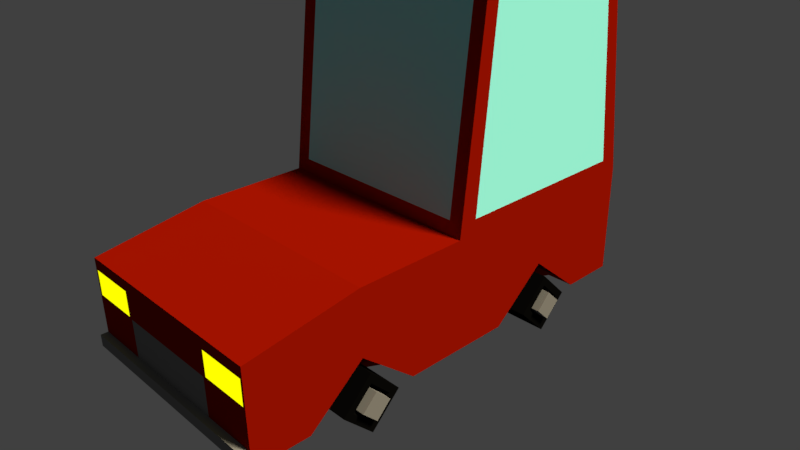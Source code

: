 # Source: car.blend  (saved by Blender 2.77.0; exported with 4.5.12 LTS)
import bpy
from mathutils import Matrix  # noqa: F401  (used for matrix-valued properties, if any)

bpy.ops.wm.read_factory_settings(use_empty=True)
scene = bpy.context.scene
scene.name = 'Scene'

# ---- collections
col_collection_1 = bpy.data.collections.new('Collection 1'); scene.collection.children.link(col_collection_1)

# ---- materials (node trees are filled in below, after node groups)
mat_tire = bpy.data.materials.new('tire')
mat_tire.alpha_threshold = 0.0
mat_tire.roughness = 0.5
mat_pipe = bpy.data.materials.new('pipe')
mat_pipe.alpha_threshold = 0.0
mat_pipe.roughness = 0.5
mat_maincolor = bpy.data.materials.new('mainColor')
mat_maincolor.alpha_threshold = 0.0
mat_maincolor.roughness = 0.5
mat_maincolor.line_color = (0.0, 0.0, 0.0, 1.0)
mat_redlamp = bpy.data.materials.new('redLamp')
mat_redlamp.alpha_threshold = 0.0
mat_redlamp.roughness = 0.5
mat_yellowlamp = bpy.data.materials.new('yellowLamp')
mat_yellowlamp.alpha_threshold = 0.0
mat_yellowlamp.roughness = 0.5
mat_window = bpy.data.materials.new('window')
mat_window.alpha_threshold = 0.0
mat_window.roughness = 0.5

# ---- material node trees
mat_tire.use_nodes = True; mat_tire.node_tree.nodes.clear()
_N = mat_tire.node_tree.nodes; _L = mat_tire.node_tree.links
n0 = _N.new('ShaderNodeOutputMaterial'); n0.name = 'Material Output'; n0.location = (300, 300)
n1 = _N.new('ShaderNodeBsdfDiffuse'); n1.name = 'Diffuse BSDF'; n1.location = (10, 300)
n1.inputs[0].default_value = (0.002579, 0.002579, 0.002579, 1.0)
_L.new(n1.outputs[0], n0.inputs[0])
n0.is_active_output = True
mat_pipe.use_nodes = True; mat_pipe.node_tree.nodes.clear()
_N = mat_pipe.node_tree.nodes; _L = mat_pipe.node_tree.links
n0 = _N.new('ShaderNodeOutputMaterial'); n0.name = 'Material Output'; n0.location = (300, 300)
n1 = _N.new('ShaderNodeBsdfDiffuse'); n1.name = 'Diffuse BSDF'; n1.location = (10, 300)
n1.inputs[0].default_value = (0.214, 0.214, 0.214, 1.0)
_L.new(n1.outputs[0], n0.inputs[0])
n0.is_active_output = True
mat_maincolor.use_nodes = True; mat_maincolor.node_tree.nodes.clear()
_N = mat_maincolor.node_tree.nodes; _L = mat_maincolor.node_tree.links
n0 = _N.new('ShaderNodeOutputMaterial'); n0.name = 'Material Output'; n0.location = (300, 300)
n1 = _N.new('ShaderNodeBsdfDiffuse'); n1.name = 'Diffuse BSDF'; n1.location = (10, 300)
n1.inputs[0].default_value = (0.281, 0.005753, 0.0, 1.0)
_L.new(n1.outputs[0], n0.inputs[0])
n0.is_active_output = True
mat_redlamp.use_nodes = True; mat_redlamp.node_tree.nodes.clear()
_N = mat_redlamp.node_tree.nodes; _L = mat_redlamp.node_tree.links
n0 = _N.new('ShaderNodeOutputMaterial'); n0.name = 'Material Output'; n0.location = (300, 300)
n1 = _N.new('ShaderNodeEmission'); n1.name = 'Emission'; n1.location = (10, 300)
n1.inputs[0].default_value = (1.0, 0.0, 0.0, 1.0)
_L.new(n1.outputs[0], n0.inputs[0])
n0.is_active_output = True
mat_yellowlamp.use_nodes = True; mat_yellowlamp.node_tree.nodes.clear()
_N = mat_yellowlamp.node_tree.nodes; _L = mat_yellowlamp.node_tree.links
n0 = _N.new('ShaderNodeOutputMaterial'); n0.name = 'Material Output'; n0.location = (300, 300)
n1 = _N.new('ShaderNodeEmission'); n1.name = 'Emission'; n1.location = (10, 300)
n1.inputs[0].default_value = (1.0, 1.0, 0.0, 1.0)
_L.new(n1.outputs[0], n0.inputs[0])
n0.is_active_output = True
mat_window.use_nodes = True; mat_window.node_tree.nodes.clear()
_N = mat_window.node_tree.nodes; _L = mat_window.node_tree.links
n0 = _N.new('ShaderNodeOutputMaterial'); n0.name = 'Material Output'; n0.location = (300, 300)
n1 = _N.new('ShaderNodeBsdfDiffuse'); n1.name = 'Diffuse BSDF'; n1.location = (10, 300)
n1.inputs[0].default_value = (0.3185, 1.0, 1.0, 1.0)
_L.new(n1.outputs[0], n0.inputs[0])
n0.is_active_output = True

# ---- world
world_world = bpy.data.worlds.new('World'); scene.world = world_world
world_world.color = (0.05088, 0.05088, 0.05088)
world_world.use_sun_shadow = False
world_world.sun_shadow_jitter_overblur = 0.0
world_world.cycles.sampling_method = 'MANUAL'

# ---- cameras
cam_camera = bpy.data.cameras.new('Camera')
cam_camera.clip_end = 100.0
cam_camera.lens = 35.0
cam_camera.sensor_width = 32.0
cam_camera.sensor_height = 18.0
cam_camera.ortho_scale = 7.314
cam_camera.dof.focus_distance = 0.0

# ---- lights
light_lamp = bpy.data.lights.new('Lamp', 'SUN')
light_lamp.color = (1.0, 0.8719, 0.6069)
light_lamp.transmission_factor = 0.0
light_lamp.cutoff_distance = 30.0
light_lamp.angle = 0.1993
light_lamp.energy = 5.0
light_lamp.shadow_buffer_clip_start = 1.001
light_lamp.shadow_soft_size = 0.1
light_lamp.shadow_cascade_max_distance = 1000.0

# ---- meshes
me_cube_004 = bpy.data.meshes.new('Cube.004')
me_cube_004.from_pydata([(-1.0, -1.0, -1.0), (-1.0, -1.0, 1.0), (-1.0, 1.0, -1.0), (-1.0, 1.0, 1.0), (1.0, -1.0, -1.0), (1.0, -1.0, 1.0), (1.0, 1.0, -1.0), (1.0, 1.0, 1.0), (1.0, 0.6618, 0.6618), (1.0, 0.6618, -0.6618), (1.0, -0.6618, 0.6618), (1.0, -0.6618, -0.6618), (0.698, 0.5506, 0.5506), (0.698, 0.5506, -0.5506), (0.698, -0.5506, 0.5506), (0.698, -0.5506, -0.5506), (0.698, 0.4913, 0.4913), (0.698, 0.4913, -0.4913), (0.698, -0.4913, 0.4913), (0.698, -0.4913, -0.4913), (1.284, 0.4913, 0.4913), (1.284, 0.4913, -0.4913), (1.284, -0.4913, 0.4913), (1.284, -0.4913, -0.4913)], [], [(1, 3, 2, 0), (3, 7, 6, 2), (4, 6, 9, 11), (5, 1, 0, 4), (0, 2, 6, 4), (5, 7, 3, 1), (11, 9, 13, 15), (7, 5, 10, 8), (6, 7, 8, 9), (5, 4, 11, 10), (14, 15, 19, 18), (8, 10, 14, 12), (10, 11, 15, 14), (9, 8, 12, 13), (17, 16, 20, 21), (13, 12, 16, 17), (15, 13, 17, 19), (12, 14, 18, 16), (20, 22, 23, 21), (19, 17, 21, 23), (16, 18, 22, 20), (18, 19, 23, 22)])
me_cube_004.polygons.foreach_set('material_index', [0, 0, 0, 0, 0, 0, 0, 0, 0, 0, 0, 0, 0, 0, 1, 0, 0, 0, 1, 1, 1, 1])
me_cube_004.materials.append(mat_tire)
me_cube_004.materials.append(mat_pipe)
me_cube_004.use_remesh_preserve_volume = False
me_cube_004.use_remesh_preserve_attributes = False
me_cube_004.use_mirror_vertex_groups = False
me_cube_004.update()
me_cube_003 = bpy.data.meshes.new('Cube.003')
me_cube_003.from_pydata([(-1.0, -1.0, -1.0), (-1.0, -1.0, 1.0), (-1.0, 1.0, -1.0), (-1.0, 1.0, 1.0), (1.0, -1.0, -1.0), (1.0, -1.0, 1.0), (1.0, 1.0, -1.0), (1.0, 1.0, 1.0), (1.0, 0.6618, 0.6618), (1.0, 0.6618, -0.6618), (1.0, -0.6618, 0.6618), (1.0, -0.6618, -0.6618), (0.698, 0.5506, 0.5506), (0.698, 0.5506, -0.5506), (0.698, -0.5506, 0.5506), (0.698, -0.5506, -0.5506), (0.698, 0.4913, 0.4913), (0.698, 0.4913, -0.4913), (0.698, -0.4913, 0.4913), (0.698, -0.4913, -0.4913), (1.284, 0.4913, 0.4913), (1.284, 0.4913, -0.4913), (1.284, -0.4913, 0.4913), (1.284, -0.4913, -0.4913)], [], [(1, 3, 2, 0), (3, 7, 6, 2), (4, 6, 9, 11), (5, 1, 0, 4), (0, 2, 6, 4), (5, 7, 3, 1), (11, 9, 13, 15), (7, 5, 10, 8), (6, 7, 8, 9), (5, 4, 11, 10), (14, 15, 19, 18), (8, 10, 14, 12), (10, 11, 15, 14), (9, 8, 12, 13), (17, 16, 20, 21), (13, 12, 16, 17), (15, 13, 17, 19), (12, 14, 18, 16), (20, 22, 23, 21), (19, 17, 21, 23), (16, 18, 22, 20), (18, 19, 23, 22)])
me_cube_003.polygons.foreach_set('material_index', [0, 0, 0, 0, 0, 0, 0, 0, 0, 0, 0, 0, 0, 0, 1, 0, 0, 0, 1, 1, 1, 1])
me_cube_003.materials.append(mat_tire)
me_cube_003.materials.append(mat_pipe)
me_cube_003.use_remesh_preserve_volume = False
me_cube_003.use_remesh_preserve_attributes = False
me_cube_003.use_mirror_vertex_groups = False
me_cube_003.update()
me_cube_002 = bpy.data.meshes.new('Cube.002')
me_cube_002.from_pydata([(-1.0, -1.0, -1.0), (-1.0, -1.0, 1.0), (-1.0, 1.0, -1.0), (-1.0, 1.0, 1.0), (1.0, -1.0, -1.0), (1.0, -1.0, 1.0), (1.0, 1.0, -1.0), (1.0, 1.0, 1.0), (1.0, 0.6618, 0.6618), (1.0, 0.6618, -0.6618), (1.0, -0.6618, 0.6618), (1.0, -0.6618, -0.6618), (0.698, 0.5506, 0.5506), (0.698, 0.5506, -0.5506), (0.698, -0.5506, 0.5506), (0.698, -0.5506, -0.5506), (0.698, 0.4913, 0.4913), (0.698, 0.4913, -0.4913), (0.698, -0.4913, 0.4913), (0.698, -0.4913, -0.4913), (1.284, 0.4913, 0.4913), (1.284, 0.4913, -0.4913), (1.284, -0.4913, 0.4913), (1.284, -0.4913, -0.4913)], [], [(1, 3, 2, 0), (3, 7, 6, 2), (4, 6, 9, 11), (5, 1, 0, 4), (0, 2, 6, 4), (5, 7, 3, 1), (11, 9, 13, 15), (7, 5, 10, 8), (6, 7, 8, 9), (5, 4, 11, 10), (14, 15, 19, 18), (8, 10, 14, 12), (10, 11, 15, 14), (9, 8, 12, 13), (17, 16, 20, 21), (13, 12, 16, 17), (15, 13, 17, 19), (12, 14, 18, 16), (20, 22, 23, 21), (19, 17, 21, 23), (16, 18, 22, 20), (18, 19, 23, 22)])
me_cube_002.polygons.foreach_set('material_index', [0, 0, 0, 0, 0, 0, 0, 0, 0, 0, 0, 0, 0, 0, 1, 0, 0, 0, 1, 1, 1, 1])
me_cube_002.materials.append(mat_tire)
me_cube_002.materials.append(mat_pipe)
me_cube_002.use_remesh_preserve_volume = False
me_cube_002.use_remesh_preserve_attributes = False
me_cube_002.use_mirror_vertex_groups = False
me_cube_002.update()
me_cube_001 = bpy.data.meshes.new('Cube.001')
me_cube_001.from_pydata([(-1.0, -1.0, -1.0), (-1.0, -1.0, 1.0), (-1.0, 1.0, -1.0), (-1.0, 1.0, 1.0), (1.0, -1.0, -1.0), (1.0, -1.0, 1.0), (1.0, 1.0, -1.0), (1.0, 1.0, 1.0), (1.0, 0.6618, 0.6618), (1.0, 0.6618, -0.6618), (1.0, -0.6618, 0.6618), (1.0, -0.6618, -0.6618), (0.698, 0.5506, 0.5506), (0.698, 0.5506, -0.5506), (0.698, -0.5506, 0.5506), (0.698, -0.5506, -0.5506), (0.698, 0.4913, 0.4913), (0.698, 0.4913, -0.4913), (0.698, -0.4913, 0.4913), (0.698, -0.4913, -0.4913), (1.284, 0.4913, 0.4913), (1.284, 0.4913, -0.4913), (1.284, -0.4913, 0.4913), (1.284, -0.4913, -0.4913)], [], [(1, 3, 2, 0), (3, 7, 6, 2), (4, 6, 9, 11), (5, 1, 0, 4), (0, 2, 6, 4), (5, 7, 3, 1), (11, 9, 13, 15), (7, 5, 10, 8), (6, 7, 8, 9), (5, 4, 11, 10), (14, 15, 19, 18), (8, 10, 14, 12), (10, 11, 15, 14), (9, 8, 12, 13), (17, 16, 20, 21), (13, 12, 16, 17), (15, 13, 17, 19), (12, 14, 18, 16), (20, 22, 23, 21), (19, 17, 21, 23), (16, 18, 22, 20), (18, 19, 23, 22)])
me_cube_001.polygons.foreach_set('material_index', [0, 0, 0, 0, 0, 0, 0, 0, 0, 0, 0, 0, 0, 0, 1, 0, 0, 0, 1, 1, 1, 1])
me_cube_001.materials.append(mat_tire)
me_cube_001.materials.append(mat_pipe)
me_cube_001.use_remesh_preserve_volume = False
me_cube_001.use_remesh_preserve_attributes = False
me_cube_001.use_mirror_vertex_groups = False
me_cube_001.update()
me_cube = bpy.data.meshes.new('Cube')
me_cube.from_pydata([(1.0, 1.0, -1.0), (1.0, -1.0, -1.0), (-1.0, -1.0, -1.0), (-1.0, 1.0, -1.0), (1.0, 1.0, 1.0), (1.0, -1.0, 0.68), (-1.0, -1.0, 0.68), (-1.0, 1.0, 1.0), (1.0, -5.96e-08, -1.0), (1.788e-07, 1.0, -1.0), (1.0, 1.0, 0.0), (0.0, -1.0, -1.0), (1.0, -1.0, 0.0), (-1.0, 2.98e-07, -1.0), (-1.0, -1.0, 0.0), (-1.0, 1.0, 0.0), (1.0, -5.364e-07, 1.0), (2.384e-07, 1.0, 1.0), (-5.364e-07, -1.0, 0.68), (-1.0, 1.788e-07, 1.0), (2.384e-07, 1.0, 0.0), (-1.0, 2.384e-07, 0.0), (-2.98e-07, -1.0, 0.0), (1.0, -2.98e-07, 0.0), (-1.49e-07, -1.788e-07, 1.0), (5.96e-08, 1.192e-07, -1.0), (1.0, -0.5, -0.1687), (-0.5, 1.0, -1.0), (1.0, 1.0, 0.5), (-0.5, -1.0, -1.0), (1.0, -1.0, 0.5), (-1.0, 0.5, -0.1687), (-1.0, -1.0, 0.5), (-1.0, 1.0, 0.5), (1.0, -0.5, 1.0), (-0.5, 1.0, 1.0), (-0.5, -1.0, 0.68), (-1.0, 0.5, 1.0), (1.0, 0.5, -0.1687), (0.5, 1.0, -1.0), (1.0, 1.0, -0.5), (0.5, -1.0, -1.0), (1.0, -1.0, -0.5), (-1.0, -0.5, -0.1687), (-1.0, -1.0, -0.5), (-1.0, 1.0, -0.5), (1.0, 0.5, 1.0), (0.5, 1.0, 1.0), (0.5, -1.0, 0.68), (-1.0, -0.5, 1.0), (-0.5, 1.0, 0.0), (0.5, 1.0, 0.0), (2.384e-07, 1.0, 0.5), (2.086e-07, 1.0, -0.5), (-1.0, 0.5, 0.3398), (-1.0, -0.5, 0.3398), (-1.0, 2.682e-07, -0.5), (-1.0, 2.086e-07, 0.5), (-0.5, -1.0, 0.0), (0.5, -1.0, 0.0), (-1.49e-07, -1.0, -0.5), (-4.172e-07, -1.0, 0.5), (1.0, -0.5, 0.3398), (1.0, 0.5, 0.3398), (1.0, -1.788e-07, -0.5), (1.0, -4.172e-07, 0.5), (-3.427e-07, -0.5, 1.0), (0.5, -3.576e-07, 1.0), (-0.5, 0.0, 1.0), (-0.5, 2.086e-07, -1.0), (0.5, 2.98e-08, -1.0), (1.192e-07, 0.5, -0.9852), (2.98e-08, -0.5, -0.9852), (0.5, -0.5, -0.9852), (0.5, 0.5, -0.9852), (-0.5, 0.5, -0.9852), (0.5, -0.5, 1.0), (1.0, 0.5, 0.8398), (1.0, 0.5, -0.02937), (1.0, -0.5, -0.02937), (0.5, -1.0, 0.5), (0.5, -1.0, -0.5), (-0.5, -1.0, -0.5), (-1.0, -0.5, 0.8398), (-1.0, -0.5, -0.02937), (-1.0, 0.5, -0.02937), (0.5, 1.0, -0.5), (0.5, 1.0, 0.5), (-0.5, 1.0, 0.5), (-0.5, 1.0, -0.5), (-1.0, 0.5, 0.8398), (-0.5, -1.0, 0.5), (1.0, -0.5, 0.8398), (-0.5, -0.5, 1.0), (-0.5, -0.5, -0.9852), (-0.5, 0.875, 5.0), (-1.0, 0.875, 5.0), (-1.0, 0.5, 5.0), (1.0, 0.5, 5.0), (1.0, 0.125, 5.0), (0.5, 0.875, 5.0), (2.384e-07, 0.875, 5.0), (4.47e-08, 0.5, 5.0), (-1.49e-07, 0.125, 5.0), (0.5, 0.125, 5.0), (-0.5, 0.125, 5.0), (-1.0, 0.125, 5.0), (1.0, 0.875, 5.0), (-0.5, 0.5, 5.0), (0.5, 0.5, 5.0), (1.0, -0.75, -1.0), (-0.75, 1.0, -1.0), (-0.75, -1.0, -1.0), (-1.0, 0.75, -1.0), (1.0, 0.25, -1.0), (0.25, 1.0, -1.0), (0.25, -1.0, -1.0), (-1.0, -0.25, -1.0), (-0.75, 2.533e-07, -1.0), (0.25, 7.451e-08, -1.0), (1.49e-07, 0.75, -1.0), (4.47e-08, -0.25, -1.0), (1.0, -0.25, -1.0), (-0.25, 1.0, -1.0), (-0.25, -1.0, -1.0), (-1.0, 0.25, -1.0), (1.0, 0.75, -1.0), (0.75, 1.0, -1.0), (0.75, -1.0, -1.0), (-1.0, -0.75, -1.0), (-0.25, 1.639e-07, -1.0), (0.75, -1.49e-08, -1.0), (8.941e-08, 0.25, -1.0), (1.49e-08, -0.75, -1.0), (0.25, -0.5, -0.9852), (0.75, -0.5, -0.1687), (0.5, -0.25, -1.0), (0.5, -0.75, -1.0), (0.25, 0.5, -0.9852), (0.75, 0.5, -0.1687), (0.5, 0.75, -1.0), (0.5, 0.25, -1.0), (-0.75, 0.5, -0.1687), (-0.25, 0.5, -0.9852), (-0.5, 0.75, -1.0), (-0.5, 0.25, -1.0), (-0.75, -0.5, -0.1687), (-0.25, -0.5, -0.9852), (-0.5, -0.25, -1.0), (-0.5, -0.75, -1.0), (-0.25, -0.75, -1.0), (-0.25, -0.25, -1.0), (-0.75, -0.25, -1.0), (-0.25, 0.25, -1.0), (-0.25, 0.75, -1.0), (-0.75, 0.75, -1.0), (0.75, 0.25, -1.0), (0.75, 0.75, -1.0), (0.25, 0.75, -1.0), (0.75, -0.75, -1.0), (0.75, -0.25, -1.0), (0.25, -0.25, -1.0), (0.25, -0.75, -1.0), (0.25, 0.25, -1.0), (-0.75, 0.25, -1.0), (-0.75, -0.75, -1.0), (-0.75, 1.0, 0.0), (1.0, 1.0, 0.25), (-1.0, 1.0, 0.25), (0.75, 1.0, 0.0), (0.75, 1.0, 0.5), (0.5, 1.0, 0.25), (-0.75, 1.0, 0.5), (-0.5, 1.0, 0.25), (-0.75, 1.0, 0.025), (0.125, 1.0, -1.0), (1.0, 1.0, -0.25), (0.25, 1.0, 0.0), (2.235e-07, 1.0, -0.25), (0.625, 1.0, -1.0), (1.0, 1.0, -0.75), (0.625, 1.0, 0.0), (1.937e-07, 1.0, -0.75), (0.25, 1.0, -0.5), (0.75, 1.0, -0.5), (0.5, 1.0, -0.25), (0.5, 1.0, -0.75), (0.375, 1.0, -1.0), (0.875, 1.0, -1.0), (0.875, 1.0, 0.0), (0.25, 1.0, -0.25), (0.5, 1.085, -0.5), (0.25, 1.085, -0.5), (0.5, 1.085, -0.25), (0.25, 1.085, -0.25), (0.4502, 1.085, -0.4502), (0.2998, 1.085, -0.4502), (0.4502, 1.085, -0.2998), (0.2998, 1.085, -0.2998), (0.4502, 1.01, -0.4502), (0.2998, 1.01, -0.4502), (0.4502, 1.01, -0.2998), (0.2998, 1.01, -0.2998), (-0.75, -1.0, -0.8978), (-1.0, -1.0, -0.8978), (0.25, -1.0, -0.8978), (0.0, -1.0, -0.8978), (-1.49e-07, -1.0, -0.684), (-0.25, -1.0, -0.8978), (-0.5, -1.0, -0.8978), (0.75, -1.0, -0.8978), (0.5, -1.0, -0.8978), (1.0, -1.0, -0.8978), (1.0, -1.0, -0.684), (-1.0, -1.0, -0.684), (0.5, -1.0, -0.684), (-0.5, -1.0, -0.684), (-0.75, -1.033, -0.8978), (-1.0, -1.033, -0.8978), (0.25, -1.033, -0.8978), (0.0, -1.033, -0.8978), (-1.49e-07, -1.033, -0.684), (-0.25, -1.033, -0.8978), (-0.5, -1.033, -0.8978), (0.75, -1.033, -0.8978), (0.5, -1.033, -0.8978), (1.0, -1.033, -0.8978), (1.0, -1.033, -0.684), (-1.0, -1.033, -0.684), (0.5, -1.033, -0.684), (-0.5, -1.033, -0.684), (0.5, 0.8812, 4.8), (1.0, 0.8812, 4.8), (1.0, 0.1187, 4.8), (1.0, 0.5, 4.8), (2.384e-07, 0.8812, 4.8), (-1.0, 0.1188, 4.8), (-0.5, 0.1187, 4.8), (-1.49e-07, 0.1187, 4.8), (-0.5, 0.8812, 4.8), (-1.0, 0.8813, 4.8), (-1.0, 0.5, 4.8), (0.5, 0.1187, 4.8), (0.5, 0.9923, 1.247), (1.0, 0.007713, 1.247), (2.384e-07, 0.9923, 1.247), (-1.0, 0.007714, 1.247), (-0.5, 0.007714, 1.247), (-0.5, 0.9923, 1.247), (0.5, 0.007714, 1.247), (1.0, 0.9923, 1.247), (1.0, 0.5, 1.247), (-1.49e-07, 0.007714, 1.247), (-1.0, 0.9923, 1.247), (-1.0, 0.5, 1.247), (1.0, 0.07887, 1.0), (1.0, 0.07887, 0.0536), (-1.0, 0.07887, 1.0), (-1.0, 0.07887, 0.0536), (1.0, 0.07887, 0.5536), (1.0, 0.07887, -0.4258), (-1.0, 0.07887, -0.4258), (-1.0, 0.07887, 0.5536), (1.0, 0.1841, 5.0), (-1.185e-07, 0.1841, 5.0), (-1.0, 0.1841, 5.0), (-0.5, 0.1841, 5.0), (0.5, 0.1841, 5.0), (-1.0, 0.1789, 4.8), (1.0, 0.1789, 4.8), (1.0, 0.08536, 1.247), (-1.0, 0.08536, 1.247), (-1.0, 0.9205, 1.0), (1.0, 0.9205, 1.0), (1.0, 0.9205, 0.5541), (-1.0, 0.9205, 0.5541), (-1.0, 0.8153, 5.0), (1.0, 0.8153, 5.0), (2.076e-07, 0.8153, 5.0), (-0.5, 0.8153, 5.0), (0.5, 0.8153, 5.0), (1.0, 0.8206, 4.8), (-1.0, 0.8206, 4.8), (-1.0, 0.914, 1.247), (1.0, 0.914, 1.247), (-0.8621, 1.0, 1.0), (-0.8621, -1.0, 0.68), (-0.8621, -1.0, 0.0), (-0.8621, 1.295e-07, 1.0), (-0.8621, -1.0, -0.5), (-0.8621, -1.0, 0.5), (-0.8621, -0.5, 1.0), (-0.8621, 0.875, 5.0), (-0.8621, 0.125, 5.0), (-0.8621, 0.5, 5.0), (-0.8621, -1.0, -0.684), (-0.8621, -1.033, -0.684), (-0.8621, 0.8812, 4.8), (-0.8621, 0.1188, 4.8), (-0.8621, 0.007714, 1.247), (-0.8621, 0.9923, 1.247), (-0.8621, 0.1841, 5.0), (-0.8621, 0.8153, 5.0), (0.8743, -4.915e-07, 1.0), (0.8743, 1.0, 1.0), (0.8743, -1.0, 0.68), (0.8743, -1.0, 0.0), (0.8743, -0.5, 1.0), (0.8743, -1.0, 0.5), (0.8743, -1.0, -0.5), (0.8743, 0.125, 5.0), (0.8743, 0.875, 5.0), (0.8743, 0.5, 5.0), (0.8743, -1.0, -0.684), (0.8743, -1.033, -0.684), (0.8743, 0.1187, 4.8), (0.8743, 0.8812, 4.8), (0.8743, 0.9923, 1.247), (0.8743, 0.007713, 1.247), (0.8743, 0.1841, 5.0), (0.8743, 0.8153, 5.0), (-0.8546, -1.0, 0.025), (-0.9787, -1.0, 0.025), (0.9791, -1.0, 0.025), (0.9791, -1.0, 0.475), (-0.9787, -1.0, 0.475), (0.866, -1.0, 0.025), (0.5291, -1.0, 0.025), (0.866, -1.0, 0.475), (0.5291, -1.0, 0.475), (-0.8546, -1.0, 0.475), (-0.5287, -1.0, 0.475), (-0.5287, -1.0, 0.025), (0.975, 1.0, 0.2455), (0.975, 1.0, 0.4705), (0.6375, 1.0, 0.02045), (0.525, 1.0, 0.02045), (0.75, 1.0, 0.4705), (0.525, 1.0, 0.4705), (0.525, 1.0, 0.2455), (0.975, 1.0, 0.02045), (0.8625, 1.0, 0.02045), (0.75, 1.0, 0.02045), (0.75, 1.0, 0.2455), (-0.975, 1.0, 0.025), (-0.975, 1.0, 0.25), (-0.975, 1.0, 0.475), (-0.75, 1.0, 0.475), (-0.525, 1.0, 0.25), (-0.525, 1.0, 0.475), (-0.525, 1.0, 0.025), (-0.75, 1.0, 0.25)], [], [(165, 112, 2, 129), (291, 49, 6, 286), (92, 34, 5, 30), (290, 286, 6, 32), (275, 272, 7, 33), (89, 27, 111, 3, 45), (50, 166, 174, 350), (87, 171, 51, 177, 20, 52), (86, 186, 39, 187, 115, 175, 9, 182, 53, 183), (85, 54, 15, 45), (84, 55, 21, 56), (83, 49, 19, 57), (289, 287, 14, 44), (81, 59, 22, 60), (80, 48, 18, 61), (79, 62, 12, 42), (260, 256, 23, 64), (259, 255, 16, 65), (76, 66, 18, 48), (282, 241, 97, 276), (231, 235, 101, 100), (164, 118, 13, 125), (163, 119, 25, 132), (162, 116, 11, 133), (161, 134, 72, 121), (160, 135, 73, 136), (159, 128, 41, 137), (158, 138, 71, 120), (157, 139, 74, 140), (156, 131, 70, 141), (155, 142, 31, 113), (154, 143, 75, 144), (153, 130, 69, 145), (281, 232, 107, 277), (269, 234, 98, 263), (235, 239, 95, 101), (298, 237, 105, 293), (237, 238, 103, 105), (297, 240, 96, 292), (307, 76, 48, 305), (303, 67, 76, 307), (67, 24, 66, 76), (256, 259, 65, 23), (10, 167, 28, 274, 77, 63), (274, 273, 46, 77), (38, 78, 260, 64, 8, 114), (0, 180, 40, 78, 38, 126), (40, 176, 10, 63, 78), (26, 79, 42, 1, 110), (8, 64, 79, 26, 122), (64, 23, 62, 79), (59, 80, 61, 22), (30, 308, 328, 324), (308, 305, 48, 80), (309, 81, 215, 313), (112, 29, 209, 203), (309, 306, 59, 81), (2, 112, 203, 204), (81, 60, 207, 215), (60, 22, 58, 82), (55, 83, 57, 21), (14, 32, 83, 55), (32, 6, 49, 83), (43, 84, 56, 13, 117), (2, 44, 84, 43, 129), (44, 14, 55, 84), (31, 85, 45, 3, 113), (13, 56, 261, 85, 31, 125), (261, 258, 54, 85), (190, 183, 53, 178), (10, 176, 40, 184, 86, 185, 51, 181, 169, 189), (40, 180, 0, 188, 127, 179, 39, 186, 86, 184), (47, 87, 52, 17), (4, 28, 170, 87, 47, 304), (167, 10, 340, 333), (35, 88, 172, 33, 7, 285), (17, 52, 88, 35), (52, 20, 50, 173, 88), (50, 89, 45, 15, 166), (20, 178, 53, 89, 50), (53, 182, 9, 123, 27, 89), (54, 90, 275, 33, 168, 15), (258, 262, 90, 54), (262, 257, 37, 90), (59, 306, 326, 327), (22, 61, 91, 58), (61, 18, 36, 91), (62, 92, 30, 12), (23, 65, 92, 62), (65, 16, 34, 92), (66, 93, 36, 18), (24, 68, 93, 66), (288, 19, 49, 291), (152, 146, 43, 117), (151, 147, 94, 148), (150, 124, 29, 149), (267, 264, 103, 104), (301, 265, 106, 293), (264, 266, 105, 103), (278, 279, 108, 102), (302, 276, 97, 294), (319, 267, 104, 310), (320, 280, 109, 312), (280, 278, 102, 109), (316, 231, 100, 311), (315, 233, 99, 310), (268, 236, 106, 265), (238, 242, 104, 103), (147, 150, 149, 94), (72, 133, 150, 147), (133, 11, 124, 150), (130, 151, 148, 69), (25, 121, 151, 130), (121, 72, 147, 151), (118, 152, 117, 13), (69, 148, 152, 118), (148, 94, 146, 152), (143, 153, 145, 75), (71, 132, 153, 143), (132, 25, 130, 153), (123, 154, 144, 27), (9, 120, 154, 123), (120, 71, 143, 154), (111, 155, 113, 3), (27, 144, 155, 111), (144, 75, 142, 155), (139, 156, 141, 74), (38, 114, 156, 139), (114, 8, 131, 156), (127, 157, 140, 39, 179), (0, 126, 157, 127, 188), (126, 38, 139, 157), (115, 158, 120, 9, 175), (39, 140, 158, 115, 187), (140, 74, 138, 158), (135, 159, 137, 73), (26, 110, 159, 135), (110, 1, 128, 159), (131, 160, 136, 70), (8, 122, 160, 131), (122, 26, 135, 160), (119, 161, 121, 25), (70, 136, 161, 119), (136, 73, 134, 161), (134, 162, 133, 72), (73, 137, 162, 134), (137, 41, 116, 162), (138, 163, 132, 71), (74, 141, 163, 138), (141, 70, 119, 163), (142, 164, 125, 31), (75, 145, 164, 142), (145, 69, 118, 164), (146, 165, 129, 43), (94, 149, 165, 146), (149, 29, 112, 165), (87, 170, 337, 338), (170, 28, 334, 337), (189, 169, 342, 341), (15, 168, 345, 344), (172, 88, 349, 347), (168, 33, 346, 345), (177, 190, 178, 20), (51, 185, 190, 177), (183, 190, 194, 192), (192, 194, 198, 196), (190, 185, 193, 194), (185, 86, 191, 193), (86, 183, 192, 191), (198, 197, 201, 202), (193, 191, 195, 197), (194, 193, 197, 198), (191, 192, 196, 195), (201, 199, 200, 202), (195, 196, 200, 199), (196, 198, 202, 200), (197, 195, 199, 201), (206, 205, 219, 220), (313, 215, 229, 314), (208, 206, 220, 222), (204, 203, 217, 218), (41, 128, 210, 211), (128, 1, 212, 210), (1, 42, 213, 212), (29, 124, 208, 209), (44, 2, 204, 214), (289, 44, 214, 295), (116, 41, 211, 205), (11, 116, 205, 206), (60, 82, 216, 207), (124, 11, 206, 208), (225, 229, 221, 220, 219), (226, 227, 314, 229, 225, 224), (223, 230, 296, 228, 218, 217), (220, 221, 230, 223, 222), (210, 212, 226, 224), (295, 214, 228, 296), (209, 208, 222, 223), (207, 216, 230, 221), (211, 210, 224, 225), (212, 213, 227, 226), (203, 209, 223, 217), (214, 204, 218, 228), (205, 211, 225, 219), (215, 207, 221, 229), (252, 249, 242, 238), (271, 246, 236, 268), (318, 244, 233, 315), (317, 243, 231, 316), (300, 253, 240, 297), (247, 252, 238, 237), (299, 247, 237, 298), (245, 248, 239, 235), (270, 251, 234, 269), (284, 250, 232, 281), (243, 245, 235, 231), (283, 254, 241, 282), (272, 37, 254, 283), (47, 17, 245, 243), (273, 4, 250, 284), (255, 46, 251, 270), (17, 35, 248, 245), (288, 68, 247, 299), (68, 24, 252, 247), (285, 7, 253, 300), (304, 47, 243, 317), (303, 16, 244, 318), (257, 19, 246, 271), (24, 67, 249, 252), (37, 257, 271, 254), (16, 255, 270, 244), (244, 270, 269, 233), (254, 271, 268, 241), (241, 268, 265, 97), (312, 109, 267, 319), (102, 108, 266, 264), (294, 97, 265, 301), (109, 102, 264, 267), (57, 19, 257, 262), (21, 57, 262, 258), (56, 21, 258, 261), (63, 77, 259, 256), (233, 269, 263, 99), (77, 46, 255, 259), (78, 63, 256, 260), (46, 273, 284, 251), (7, 272, 283, 253), (253, 283, 282, 240), (251, 284, 281, 234), (100, 101, 278, 280), (311, 100, 280, 320), (292, 96, 276, 302), (101, 95, 279, 278), (28, 4, 273, 274), (234, 281, 277, 98), (240, 282, 276, 96), (90, 37, 272, 275), (95, 292, 302, 279), (108, 294, 301, 266), (35, 285, 300, 248), (19, 288, 299, 246), (246, 299, 298, 236), (248, 300, 297, 239), (216, 295, 296, 230), (82, 289, 295, 216), (279, 302, 294, 108), (266, 301, 293, 105), (68, 288, 291, 93), (290, 32, 325, 330), (239, 297, 292, 95), (236, 298, 293, 106), (82, 58, 287, 289), (91, 36, 286, 290), (93, 291, 286, 36), (107, 311, 320, 277), (98, 312, 319, 263), (67, 303, 318, 249), (4, 304, 317, 250), (250, 317, 316, 232), (249, 318, 315, 242), (213, 313, 314, 227), (242, 315, 310, 104), (232, 316, 311, 107), (277, 320, 312, 98), (263, 319, 310, 99), (42, 12, 306, 309), (42, 309, 313, 213), (30, 5, 305, 308), (287, 58, 332, 321), (16, 303, 307, 34), (34, 307, 305, 5), (326, 328, 329, 327), (321, 330, 325, 322), (332, 331, 330, 321), (323, 324, 328, 326), (32, 14, 322, 325), (308, 80, 329, 328), (306, 12, 323, 326), (12, 30, 324, 323), (58, 91, 331, 332), (80, 59, 327, 329), (14, 287, 321, 322), (91, 290, 330, 331), (343, 342, 335, 336, 339), (337, 343, 339, 338), (334, 333, 343, 337), (333, 340, 341, 342, 343), (181, 51, 336, 335), (51, 171, 339, 336), (169, 181, 335, 342), (28, 167, 333, 334), (10, 189, 341, 340), (171, 87, 338, 339), (351, 174, 344, 345), (347, 351, 345, 346), (349, 348, 351, 347), (348, 350, 174, 351), (33, 172, 347, 346), (173, 50, 350, 348), (166, 15, 344, 174), (88, 173, 348, 349)])
me_cube.polygons.foreach_set('material_index', [0, 0, 0, 0, 0, 0, 0, 0, 0, 0, 0, 0, 0, 2, 0, 0, 0, 0, 0, 0, 0, 0, 0, 0, 0, 0, 0, 0, 0, 0, 0, 0, 0, 0, 0, 0, 0, 0, 0, 0, 0, 0, 0, 0, 0, 0, 0, 0, 0, 0, 0, 0, 0, 0, 0, 0, 0, 0, 2, 2, 0, 0, 0, 0, 0, 0, 0, 0, 0, 0, 0, 0, 0, 0, 0, 0, 0, 0, 0, 0, 0, 0, 0, 0, 0, 0, 0, 0, 0, 0, 0, 0, 0, 0, 0, 0, 0, 0, 0, 0, 0, 0, 0, 0, 0, 0, 0, 0, 0, 0, 0, 0, 0, 0, 0, 0, 0, 0, 0, 0, 0, 0, 0, 0, 0, 0, 0, 0, 0, 0, 0, 0, 0, 0, 0, 0, 0, 0, 0, 0, 0, 0, 0, 0, 0, 0, 0, 0, 0, 0, 0, 0, 0, 0, 0, 0, 0, 0, 0, 0, 0, 0, 0, 0, 2, 2, 2, 2, 2, 2, 2, 2, 2, 2, 2, 2, 2, 2, 2, 2, 2, 0, 0, 0, 0, 0, 0, 0, 0, 2, 0, 2, 2, 2, 2, 2, 2, 2, 2, 2, 2, 2, 2, 2, 2, 4, 0, 0, 4, 0, 4, 4, 4, 4, 0, 4, 4, 0, 0, 0, 0, 0, 0, 0, 0, 0, 0, 0, 0, 0, 0, 0, 4, 0, 0, 0, 0, 0, 0, 0, 0, 0, 0, 0, 0, 0, 0, 0, 4, 0, 0, 0, 0, 0, 0, 0, 0, 0, 0, 0, 0, 0, 4, 2, 0, 0, 0, 0, 0, 0, 0, 0, 0, 0, 0, 0, 0, 0, 0, 4, 2, 0, 0, 0, 0, 0, 0, 0, 0, 0, 0, 3, 3, 3, 3, 0, 0, 0, 0, 0, 0, 0, 0, 1, 1, 1, 1, 0, 0, 0, 0, 0, 0, 1, 1, 1, 1, 0, 0, 0, 0])
me_cube.materials.append(mat_maincolor)
me_cube.materials.append(mat_redlamp)
me_cube.materials.append(mat_pipe)
me_cube.materials.append(mat_yellowlamp)
me_cube.materials.append(mat_window)
me_cube.use_remesh_preserve_volume = False
me_cube.use_remesh_preserve_attributes = False
me_cube.use_mirror_vertex_groups = False
me_cube.update()

# ---- objects
ob_cube_004 = bpy.data.objects.new('Cube.004', me_cube_004)
ob_cube_003 = bpy.data.objects.new('Cube.003', me_cube_003)
ob_cube_002 = bpy.data.objects.new('Cube.002', me_cube_002)
ob_cube_001 = bpy.data.objects.new('Cube.001', me_cube_001)
ob_cube = bpy.data.objects.new('Cube', me_cube)
ob_lamp = bpy.data.objects.new('Lamp', light_lamp)
ob_camera = bpy.data.objects.new('Camera', cam_camera)

# ---- transforms, parenting, visibility, modifiers, constraints
ob_cube_004.location = (-1.341, 1.45, -0.6671)
ob_cube_004.rotation_euler = (0.7854, -0.0, 3.142)
ob_cube_004.scale = (0.2849, 0.2849, 0.2849)
ob_cube_004.lineart.crease_threshold = 0.0
ob_cube_003.location = (-1.341, -1.531, -0.6671)
ob_cube_003.rotation_euler = (0.7854, -0.0, 3.142)
ob_cube_003.scale = (0.2849, 0.2849, 0.2849)
ob_cube_003.lineart.crease_threshold = 0.0
ob_cube_002.location = (1.335, 1.488, -0.6671)
ob_cube_002.rotation_euler = (0.7854, -0.0, 0.0)
ob_cube_002.scale = (0.2849, 0.2849, 0.2849)
ob_cube_002.lineart.crease_threshold = 0.0
ob_cube_001.location = (1.335, -1.492, -0.6671)
ob_cube_001.rotation_euler = (0.7854, -0.0, 0.0)
ob_cube_001.scale = (0.2849, 0.2849, 0.2849)
ob_cube_001.lineart.crease_threshold = 0.0
ob_cube.location = (0.0, 0.0, 0.0)
ob_cube.scale = (1.5, 3.0, 0.75)
ob_cube.lock_rotations_4d = False
ob_cube.empty_display_type = 'ARROWS'
ob_cube.lineart.crease_threshold = 0.0
ob_lamp.location = (4.076, 1.005, 5.904)
ob_lamp.rotation_euler = (0.6503, 0.05522, 1.866)
ob_lamp.lock_rotations_4d = False
ob_lamp.empty_display_type = 'ARROWS'
ob_lamp.color = (0.0, 0.0, 0.0, 0.0)
ob_lamp.lineart.crease_threshold = 0.0
ob_camera.location = (7.481, -6.508, 5.344)
ob_camera.rotation_euler = (1.109, 0.01082, 0.8149)
ob_camera.lock_rotations_4d = False
ob_camera.empty_display_type = 'ARROWS'
ob_camera.color = (0.0, 0.0, 0.0, 0.0)
ob_camera.display_type = 'WIRE'
ob_camera.lineart.crease_threshold = 0.0

# ---- collection membership
col_collection_1.objects.link(ob_cube_004)
col_collection_1.objects.link(ob_cube_003)
col_collection_1.objects.link(ob_cube_002)
col_collection_1.objects.link(ob_cube_001)
col_collection_1.objects.link(ob_cube)
col_collection_1.objects.link(ob_lamp)
col_collection_1.objects.link(ob_camera)

# ---- scene / render settings (as saved in the file)
scene.camera = ob_camera
scene.frame_start = 1; scene.frame_end = 250; scene.frame_set(196)
scene.render.engine = 'CYCLES'
scene.render.resolution_percentage = 50
scene.render.dither_intensity = 0.0
scene.cycles.use_denoising = False
scene.cycles.samples = 128
scene.cycles.sampling_pattern = 'TABULATED_SOBOL'
scene.cycles.light_sampling_threshold = 0.0
scene.cycles.use_adaptive_sampling = False
scene.cycles.use_light_tree = False
scene.cycles.blur_glossy = 0.0
scene.cycles.sample_clamp_indirect = 0.0
scene.view_settings.view_transform = 'Standard'
bpy.context.view_layer.update()
